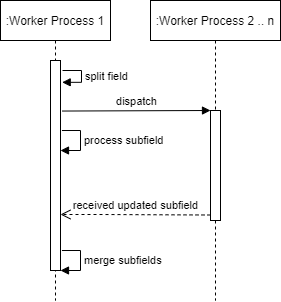

The diagram above was exported from draw.io. Its source (the exported page's mxGraphModel, read from the mxfile embedded in the PNG):
<mxGraphModel dx="586" dy="344" grid="1" gridSize="10" guides="1" tooltips="1" connect="1" arrows="1" fold="1" page="1" pageScale="1" pageWidth="827" pageHeight="1169" math="0" shadow="0">
  <root>
    <mxCell id="0" />
    <mxCell id="1" parent="0" />
    <mxCell id="2" value=":Worker Process 1" style="shape=umlLifeline;perimeter=lifelinePerimeter;whiteSpace=wrap;html=1;container=1;collapsible=0;recursiveResize=0;outlineConnect=0;" vertex="1" parent="1">
      <mxGeometry x="220" y="200" width="110" height="300" as="geometry" />
    </mxCell>
    <mxCell id="7" value="" style="html=1;points=[];perimeter=orthogonalPerimeter;" vertex="1" parent="2">
      <mxGeometry x="50" y="60" width="10" height="210" as="geometry" />
    </mxCell>
    <mxCell id="8" value="split field" style="edgeStyle=orthogonalEdgeStyle;html=1;align=left;spacingLeft=2;endArrow=block;rounded=0;entryX=1.171;entryY=0.104;entryDx=0;entryDy=0;entryPerimeter=0;" edge="1" target="7" parent="2">
      <mxGeometry relative="1" as="geometry">
        <mxPoint x="62" y="70" as="sourcePoint" />
        <Array as="points">
          <mxPoint x="81" y="70" />
          <mxPoint x="81" y="82" />
        </Array>
      </mxGeometry>
    </mxCell>
    <mxCell id="17" value="process subfield" style="edgeStyle=orthogonalEdgeStyle;html=1;align=left;spacingLeft=2;endArrow=block;rounded=0;entryX=1;entryY=0;exitX=1.143;exitY=0.667;exitDx=0;exitDy=0;exitPerimeter=0;" edge="1" parent="2">
      <mxGeometry relative="1" as="geometry">
        <mxPoint x="61.430000000000064" y="130.01" as="sourcePoint" />
        <Array as="points">
          <mxPoint x="80" y="130" />
          <mxPoint x="80" y="150" />
        </Array>
        <mxPoint x="60" y="150" as="targetPoint" />
      </mxGeometry>
    </mxCell>
    <mxCell id="4" value=":Worker Process 2 .. n" style="shape=umlLifeline;perimeter=lifelinePerimeter;whiteSpace=wrap;html=1;container=1;collapsible=0;recursiveResize=0;outlineConnect=0;" vertex="1" parent="1">
      <mxGeometry x="370" y="200" width="130" height="300" as="geometry" />
    </mxCell>
    <mxCell id="9" value="" style="html=1;points=[];perimeter=orthogonalPerimeter;" vertex="1" parent="4">
      <mxGeometry x="60" y="110" width="10" height="110" as="geometry" />
    </mxCell>
    <mxCell id="10" value="dispatch" style="html=1;verticalAlign=bottom;endArrow=block;entryX=0;entryY=0;exitX=1.198;exitY=0.018;exitDx=0;exitDy=0;exitPerimeter=0;" edge="1" target="9" parent="1">
      <mxGeometry relative="1" as="geometry">
        <mxPoint x="281.98" y="310.53999999999996" as="sourcePoint" />
      </mxGeometry>
    </mxCell>
    <mxCell id="11" value="received updated subfield" style="html=1;verticalAlign=bottom;endArrow=open;dashed=1;endSize=8;exitX=0;exitY=0.95;" edge="1" source="9" parent="1">
      <mxGeometry relative="1" as="geometry">
        <mxPoint x="280" y="414" as="targetPoint" />
        <Array as="points">
          <mxPoint x="320" y="414" />
        </Array>
      </mxGeometry>
    </mxCell>
    <mxCell id="20" value="merge subfields" style="edgeStyle=orthogonalEdgeStyle;html=1;align=left;spacingLeft=2;endArrow=block;rounded=0;entryX=1;entryY=0;exitX=1.143;exitY=0.667;exitDx=0;exitDy=0;exitPerimeter=0;" edge="1" parent="1">
      <mxGeometry relative="1" as="geometry">
        <mxPoint x="281.43000000000006" y="450.01" as="sourcePoint" />
        <Array as="points">
          <mxPoint x="300" y="450" />
          <mxPoint x="300" y="470" />
        </Array>
        <mxPoint x="280" y="470" as="targetPoint" />
      </mxGeometry>
    </mxCell>
  </root>
</mxGraphModel>